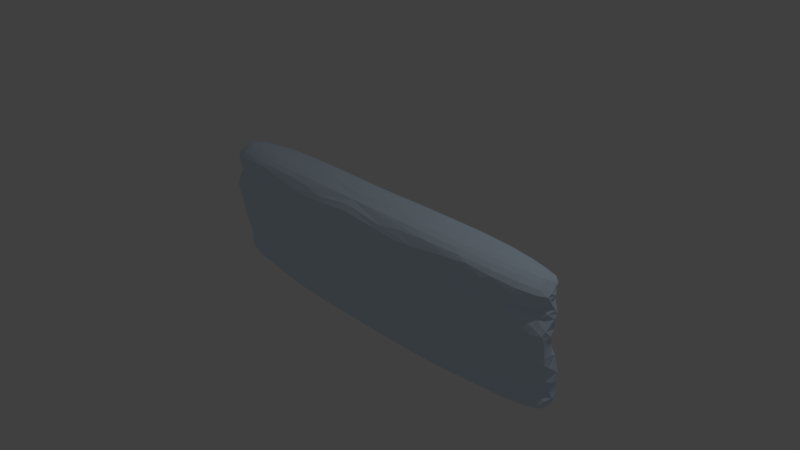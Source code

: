 # Source: Ice_Walls.blend  (saved by Blender 2.79.0; exported with 4.5.12 LTS)
import bpy
from mathutils import Matrix  # noqa: F401  (used for matrix-valued properties, if any)

bpy.ops.wm.read_factory_settings(use_empty=True)
scene = bpy.context.scene
scene.name = 'Scene'

# ---- collections
col_collection_1 = bpy.data.collections.new('Collection 1'); scene.collection.children.link(col_collection_1)

# ---- materials (node trees are filled in below, after node groups)
mat_ice = bpy.data.materials.new('Ice')
mat_ice.alpha_threshold = 0.0
mat_ice.use_transparent_shadow = False
mat_ice.diffuse_color = (0.7157, 0.8554, 1.0, 1.0)
mat_ice.specular_color = (0.08921, 0.326, 1.0)
mat_ice.roughness = 0.5
mat_ice.specular_intensity = 1.0

# ---- material node trees

# ---- world
world_world = bpy.data.worlds.new('World'); scene.world = world_world
world_world.color = (0.05088, 0.05088, 0.05088)
world_world.use_sun_shadow = False
world_world.sun_shadow_jitter_overblur = 0.0
world_world.cycles.sampling_method = 'MANUAL'

# ---- cameras
cam_camera = bpy.data.cameras.new('Camera')
cam_camera.clip_end = 100.0
cam_camera.lens = 35.0
cam_camera.sensor_width = 32.0
cam_camera.sensor_height = 18.0
cam_camera.ortho_scale = 7.314
cam_camera.dof.focus_distance = 0.0
cam_camera.dof.aperture_fstop = 128.0

# ---- lights
light_lamp = bpy.data.lights.new('Lamp', 'POINT')
light_lamp.transmission_factor = 0.0
light_lamp.cutoff_distance = 30.0
light_lamp.energy = 100.0
light_lamp.shadow_buffer_clip_start = 1.001
light_lamp.shadow_soft_size = 0.1
light_lamp.shadow_maximum_resolution = 0.006
light_lamp.use_absolute_resolution = True

# ---- meshes
me_cube_001 = bpy.data.meshes.new('Cube.001')
me_cube_001.from_pydata([(-2.682, 0.3267, -0.9076), (-2.682, -0.2572, -0.9076), (-2.682, -0.334, 0.9185), (-2.682, 0.2786, 0.9185), (-2.682, 0.3267, 0.07662), (-2.682, -0.4504, 0.07662), (-2.682, -0.4378, 0.5659), (-2.682, 0.3631, 0.5659), (-2.682, 0.4276, -0.6533), (-2.682, -0.2062, -0.6533), (0.0, -0.3596, 0.9185), (0.0, -0.3785, -0.9076), (0.0, 0.3121, 0.9185), (0.0, 0.3267, -0.9076), (0.0, -0.4226, 0.07662), (0.0, 0.3267, 0.07662), (3.0, 0.3267, -0.9076), (3.0, -0.2572, -0.9076), (3.0, -0.334, 0.9185), (3.0, 0.2786, 0.9185), (3.0, 0.3267, 0.07662), (3.0, -0.4504, 0.07662), (0.0, -0.4303, 0.5659), (0.0, 0.4126, 0.5659), (3.0, -0.4378, 0.5659), (3.0, 0.3631, 0.5659), (0.0, -0.289, -0.6533), (0.0, 0.4276, -0.6533), (3.0, 0.4276, -0.6533), (3.0, -0.2062, -0.6533)], [], [(1, 0, 13, 11), (9, 1, 11, 26), (7, 3, 12, 23), (3, 2, 10, 12), (8, 4, 15, 27), (6, 5, 14, 22), (2, 6, 22, 10), (4, 7, 23, 15), (0, 8, 27, 13), (5, 9, 26, 14), (17, 11, 13, 16), (23, 22, 10, 12), (29, 26, 11, 17), (25, 23, 12, 19), (19, 12, 10, 18), (28, 27, 15, 20), (24, 22, 14, 21), (27, 26, 14, 15), (18, 10, 22, 24), (20, 15, 23, 25), (15, 14, 22, 23), (13, 11, 26, 27), (16, 13, 27, 28), (21, 14, 26, 29), (6, 2, 3, 7, 4, 8, 0, 1, 9, 5), (24, 21, 29, 17, 16, 28, 20, 25, 19, 18)])
me_cube_001.materials.append(mat_ice)
me_cube_001.use_remesh_preserve_volume = False
me_cube_001.use_remesh_preserve_attributes = False
me_cube_001.use_mirror_vertex_groups = False
me_cube_001.update()

# ---- objects
ob_ice_cave_corner = bpy.data.objects.new('Ice Cave Corner', me_cube_001)
ob_lamp = bpy.data.objects.new('Lamp', light_lamp)
ob_camera = bpy.data.objects.new('Camera', cam_camera)

# ---- transforms, parenting, visibility, modifiers, constraints
ob_ice_cave_corner.location = (0.0, 0.0, 0.0)
ob_ice_cave_corner.lineart.crease_threshold = 0.0
_m = ob_ice_cave_corner.modifiers.new('Triangulate', 'TRIANGULATE')
_m = ob_ice_cave_corner.modifiers.new('Subsurf', 'SUBSURF')
_m.uv_smooth = 'PRESERVE_CORNERS'
_m.quality = 2
_m.show_only_control_edges = False
ob_lamp.location = (4.076, 1.005, 5.904)
ob_lamp.rotation_euler = (0.6503, 0.05522, 1.866)
ob_lamp.lock_rotations_4d = False
ob_lamp.empty_display_type = 'ARROWS'
ob_lamp.color = (0.0, 0.0, 0.0, 0.0)
ob_lamp.lineart.crease_threshold = 0.0
ob_camera.location = (7.481, -6.508, 5.344)
ob_camera.rotation_euler = (1.109, 0.0, 0.8149)
ob_camera.lock_rotations_4d = False
ob_camera.empty_display_type = 'ARROWS'
ob_camera.color = (0.0, 0.0, 0.0, 0.0)
ob_camera.display_type = 'WIRE'
ob_camera.lineart.crease_threshold = 0.0

# ---- collection membership
col_collection_1.objects.link(ob_ice_cave_corner)
col_collection_1.objects.link(ob_lamp)
col_collection_1.objects.link(ob_camera)

# ---- scene / render settings (as saved in the file)
scene.camera = ob_camera
scene.frame_start = 1; scene.frame_end = 250; scene.frame_set(5)
scene.render.engine = 'BLENDER_EEVEE_NEXT'
scene.render.resolution_percentage = 50
scene.render.dither_intensity = 0.0
scene.cycles.use_denoising = False
scene.cycles.samples = 128
scene.cycles.sampling_pattern = 'TABULATED_SOBOL'
scene.cycles.use_adaptive_sampling = False
scene.cycles.use_light_tree = False
scene.cycles.blur_glossy = 0.0
scene.cycles.sample_clamp_indirect = 0.0
scene.view_settings.view_transform = 'Standard'
bpy.context.view_layer.update()
